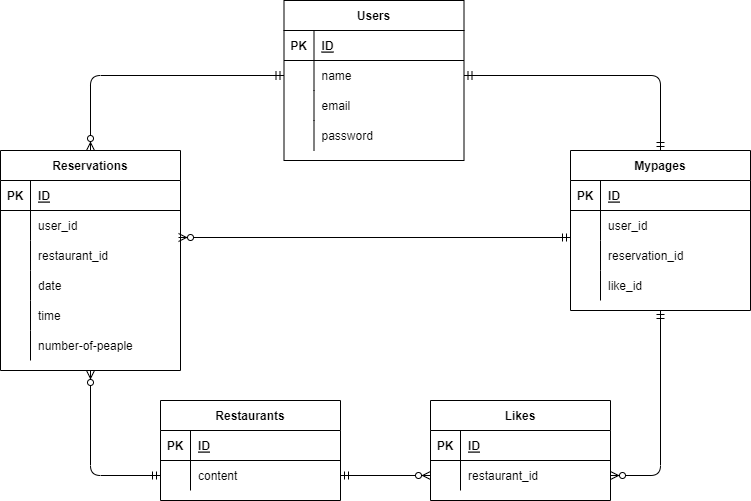

The diagram above was exported from draw.io. Its source (the exported page's mxGraphModel, read from the mxfile embedded in the PNG):
<mxGraphModel dx="1021" dy="782" grid="1" gridSize="10" guides="1" tooltips="1" connect="1" arrows="1" fold="1" page="1" pageScale="1" pageWidth="827" pageHeight="1169" math="0" shadow="0">
  <root>
    <mxCell id="0" />
    <mxCell id="1" parent="0" />
    <mxCell id="2" value="Users" style="shape=table;startSize=30;container=1;collapsible=1;childLayout=tableLayout;fixedRows=1;rowLines=0;fontStyle=1;align=center;resizeLast=1;" vertex="1" parent="1">
      <mxGeometry x="323.5" y="200" width="180" height="160" as="geometry" />
    </mxCell>
    <mxCell id="3" value="" style="shape=partialRectangle;collapsible=0;dropTarget=0;pointerEvents=0;fillColor=none;top=0;left=0;bottom=1;right=0;points=[[0,0.5],[1,0.5]];portConstraint=eastwest;" vertex="1" parent="2">
      <mxGeometry y="30" width="180" height="30" as="geometry" />
    </mxCell>
    <mxCell id="4" value="PK" style="shape=partialRectangle;connectable=0;fillColor=none;top=0;left=0;bottom=0;right=0;fontStyle=1;overflow=hidden;" vertex="1" parent="3">
      <mxGeometry width="30" height="30" as="geometry">
        <mxRectangle width="30" height="30" as="alternateBounds" />
      </mxGeometry>
    </mxCell>
    <mxCell id="5" value="ID" style="shape=partialRectangle;connectable=0;fillColor=none;top=0;left=0;bottom=0;right=0;align=left;spacingLeft=6;fontStyle=5;overflow=hidden;" vertex="1" parent="3">
      <mxGeometry x="30" width="150" height="30" as="geometry">
        <mxRectangle width="150" height="30" as="alternateBounds" />
      </mxGeometry>
    </mxCell>
    <mxCell id="6" value="" style="shape=partialRectangle;collapsible=0;dropTarget=0;pointerEvents=0;fillColor=none;top=0;left=0;bottom=0;right=0;points=[[0,0.5],[1,0.5]];portConstraint=eastwest;" vertex="1" parent="2">
      <mxGeometry y="60" width="180" height="30" as="geometry" />
    </mxCell>
    <mxCell id="7" value="" style="shape=partialRectangle;connectable=0;fillColor=none;top=0;left=0;bottom=0;right=0;editable=1;overflow=hidden;" vertex="1" parent="6">
      <mxGeometry width="30" height="30" as="geometry">
        <mxRectangle width="30" height="30" as="alternateBounds" />
      </mxGeometry>
    </mxCell>
    <mxCell id="8" value="name" style="shape=partialRectangle;connectable=0;fillColor=none;top=0;left=0;bottom=0;right=0;align=left;spacingLeft=6;overflow=hidden;" vertex="1" parent="6">
      <mxGeometry x="30" width="150" height="30" as="geometry">
        <mxRectangle width="150" height="30" as="alternateBounds" />
      </mxGeometry>
    </mxCell>
    <mxCell id="9" value="" style="shape=partialRectangle;collapsible=0;dropTarget=0;pointerEvents=0;fillColor=none;top=0;left=0;bottom=0;right=0;points=[[0,0.5],[1,0.5]];portConstraint=eastwest;" vertex="1" parent="2">
      <mxGeometry y="90" width="180" height="30" as="geometry" />
    </mxCell>
    <mxCell id="10" value="" style="shape=partialRectangle;connectable=0;fillColor=none;top=0;left=0;bottom=0;right=0;editable=1;overflow=hidden;" vertex="1" parent="9">
      <mxGeometry width="30" height="30" as="geometry">
        <mxRectangle width="30" height="30" as="alternateBounds" />
      </mxGeometry>
    </mxCell>
    <mxCell id="11" value="email" style="shape=partialRectangle;connectable=0;fillColor=none;top=0;left=0;bottom=0;right=0;align=left;spacingLeft=6;overflow=hidden;" vertex="1" parent="9">
      <mxGeometry x="30" width="150" height="30" as="geometry">
        <mxRectangle width="150" height="30" as="alternateBounds" />
      </mxGeometry>
    </mxCell>
    <mxCell id="12" value="" style="shape=partialRectangle;collapsible=0;dropTarget=0;pointerEvents=0;fillColor=none;top=0;left=0;bottom=0;right=0;points=[[0,0.5],[1,0.5]];portConstraint=eastwest;" vertex="1" parent="2">
      <mxGeometry y="120" width="180" height="30" as="geometry" />
    </mxCell>
    <mxCell id="13" value="" style="shape=partialRectangle;connectable=0;fillColor=none;top=0;left=0;bottom=0;right=0;editable=1;overflow=hidden;" vertex="1" parent="12">
      <mxGeometry width="30" height="30" as="geometry">
        <mxRectangle width="30" height="30" as="alternateBounds" />
      </mxGeometry>
    </mxCell>
    <mxCell id="14" value="password" style="shape=partialRectangle;connectable=0;fillColor=none;top=0;left=0;bottom=0;right=0;align=left;spacingLeft=6;overflow=hidden;" vertex="1" parent="12">
      <mxGeometry x="30" width="150" height="30" as="geometry">
        <mxRectangle width="150" height="30" as="alternateBounds" />
      </mxGeometry>
    </mxCell>
    <mxCell id="63" value="Reservations" style="shape=table;startSize=30;container=1;collapsible=1;childLayout=tableLayout;fixedRows=1;rowLines=0;fontStyle=1;align=center;resizeLast=1;" vertex="1" parent="1">
      <mxGeometry x="40" y="350" width="180" height="220" as="geometry" />
    </mxCell>
    <mxCell id="64" value="" style="shape=partialRectangle;collapsible=0;dropTarget=0;pointerEvents=0;fillColor=none;top=0;left=0;bottom=1;right=0;points=[[0,0.5],[1,0.5]];portConstraint=eastwest;" vertex="1" parent="63">
      <mxGeometry y="30" width="180" height="30" as="geometry" />
    </mxCell>
    <mxCell id="65" value="PK" style="shape=partialRectangle;connectable=0;fillColor=none;top=0;left=0;bottom=0;right=0;fontStyle=1;overflow=hidden;" vertex="1" parent="64">
      <mxGeometry width="30" height="30" as="geometry">
        <mxRectangle width="30" height="30" as="alternateBounds" />
      </mxGeometry>
    </mxCell>
    <mxCell id="66" value="ID" style="shape=partialRectangle;connectable=0;fillColor=none;top=0;left=0;bottom=0;right=0;align=left;spacingLeft=6;fontStyle=5;overflow=hidden;" vertex="1" parent="64">
      <mxGeometry x="30" width="150" height="30" as="geometry">
        <mxRectangle width="150" height="30" as="alternateBounds" />
      </mxGeometry>
    </mxCell>
    <mxCell id="67" value="" style="shape=partialRectangle;collapsible=0;dropTarget=0;pointerEvents=0;fillColor=none;top=0;left=0;bottom=0;right=0;points=[[0,0.5],[1,0.5]];portConstraint=eastwest;" vertex="1" parent="63">
      <mxGeometry y="60" width="180" height="30" as="geometry" />
    </mxCell>
    <mxCell id="68" value="" style="shape=partialRectangle;connectable=0;fillColor=none;top=0;left=0;bottom=0;right=0;editable=1;overflow=hidden;" vertex="1" parent="67">
      <mxGeometry width="30" height="30" as="geometry">
        <mxRectangle width="30" height="30" as="alternateBounds" />
      </mxGeometry>
    </mxCell>
    <mxCell id="69" value="user_id" style="shape=partialRectangle;connectable=0;fillColor=none;top=0;left=0;bottom=0;right=0;align=left;spacingLeft=6;overflow=hidden;" vertex="1" parent="67">
      <mxGeometry x="30" width="150" height="30" as="geometry">
        <mxRectangle width="150" height="30" as="alternateBounds" />
      </mxGeometry>
    </mxCell>
    <mxCell id="70" value="" style="shape=partialRectangle;collapsible=0;dropTarget=0;pointerEvents=0;fillColor=none;top=0;left=0;bottom=0;right=0;points=[[0,0.5],[1,0.5]];portConstraint=eastwest;" vertex="1" parent="63">
      <mxGeometry y="90" width="180" height="30" as="geometry" />
    </mxCell>
    <mxCell id="71" value="" style="shape=partialRectangle;connectable=0;fillColor=none;top=0;left=0;bottom=0;right=0;editable=1;overflow=hidden;" vertex="1" parent="70">
      <mxGeometry width="30" height="30" as="geometry">
        <mxRectangle width="30" height="30" as="alternateBounds" />
      </mxGeometry>
    </mxCell>
    <mxCell id="72" value="restaurant_id" style="shape=partialRectangle;connectable=0;fillColor=none;top=0;left=0;bottom=0;right=0;align=left;spacingLeft=6;overflow=hidden;" vertex="1" parent="70">
      <mxGeometry x="30" width="150" height="30" as="geometry">
        <mxRectangle width="150" height="30" as="alternateBounds" />
      </mxGeometry>
    </mxCell>
    <mxCell id="73" value="" style="shape=partialRectangle;collapsible=0;dropTarget=0;pointerEvents=0;fillColor=none;top=0;left=0;bottom=0;right=0;points=[[0,0.5],[1,0.5]];portConstraint=eastwest;" vertex="1" parent="63">
      <mxGeometry y="120" width="180" height="30" as="geometry" />
    </mxCell>
    <mxCell id="74" value="" style="shape=partialRectangle;connectable=0;fillColor=none;top=0;left=0;bottom=0;right=0;editable=1;overflow=hidden;" vertex="1" parent="73">
      <mxGeometry width="30" height="30" as="geometry">
        <mxRectangle width="30" height="30" as="alternateBounds" />
      </mxGeometry>
    </mxCell>
    <mxCell id="75" value="date" style="shape=partialRectangle;connectable=0;fillColor=none;top=0;left=0;bottom=0;right=0;align=left;spacingLeft=6;overflow=hidden;" vertex="1" parent="73">
      <mxGeometry x="30" width="150" height="30" as="geometry">
        <mxRectangle width="150" height="30" as="alternateBounds" />
      </mxGeometry>
    </mxCell>
    <mxCell id="93" value="" style="shape=partialRectangle;collapsible=0;dropTarget=0;pointerEvents=0;fillColor=none;top=0;left=0;bottom=0;right=0;points=[[0,0.5],[1,0.5]];portConstraint=eastwest;" vertex="1" parent="63">
      <mxGeometry y="150" width="180" height="30" as="geometry" />
    </mxCell>
    <mxCell id="94" value="" style="shape=partialRectangle;connectable=0;fillColor=none;top=0;left=0;bottom=0;right=0;editable=1;overflow=hidden;" vertex="1" parent="93">
      <mxGeometry width="30" height="30" as="geometry">
        <mxRectangle width="30" height="30" as="alternateBounds" />
      </mxGeometry>
    </mxCell>
    <mxCell id="95" value="time" style="shape=partialRectangle;connectable=0;fillColor=none;top=0;left=0;bottom=0;right=0;align=left;spacingLeft=6;overflow=hidden;" vertex="1" parent="93">
      <mxGeometry x="30" width="150" height="30" as="geometry">
        <mxRectangle width="150" height="30" as="alternateBounds" />
      </mxGeometry>
    </mxCell>
    <mxCell id="97" value="" style="shape=partialRectangle;collapsible=0;dropTarget=0;pointerEvents=0;fillColor=none;top=0;left=0;bottom=0;right=0;points=[[0,0.5],[1,0.5]];portConstraint=eastwest;" vertex="1" parent="63">
      <mxGeometry y="180" width="180" height="30" as="geometry" />
    </mxCell>
    <mxCell id="98" value="" style="shape=partialRectangle;connectable=0;fillColor=none;top=0;left=0;bottom=0;right=0;editable=1;overflow=hidden;" vertex="1" parent="97">
      <mxGeometry width="30" height="30" as="geometry">
        <mxRectangle width="30" height="30" as="alternateBounds" />
      </mxGeometry>
    </mxCell>
    <mxCell id="99" value="number-of-peaple" style="shape=partialRectangle;connectable=0;fillColor=none;top=0;left=0;bottom=0;right=0;align=left;spacingLeft=6;overflow=hidden;" vertex="1" parent="97">
      <mxGeometry x="30" width="150" height="30" as="geometry">
        <mxRectangle width="150" height="30" as="alternateBounds" />
      </mxGeometry>
    </mxCell>
    <mxCell id="76" value="Restaurants" style="shape=table;startSize=30;container=1;collapsible=1;childLayout=tableLayout;fixedRows=1;rowLines=0;fontStyle=1;align=center;resizeLast=1;" vertex="1" parent="1">
      <mxGeometry x="200" y="600" width="180" height="100" as="geometry" />
    </mxCell>
    <mxCell id="77" value="" style="shape=partialRectangle;collapsible=0;dropTarget=0;pointerEvents=0;fillColor=none;top=0;left=0;bottom=1;right=0;points=[[0,0.5],[1,0.5]];portConstraint=eastwest;" vertex="1" parent="76">
      <mxGeometry y="30" width="180" height="30" as="geometry" />
    </mxCell>
    <mxCell id="78" value="PK" style="shape=partialRectangle;connectable=0;fillColor=none;top=0;left=0;bottom=0;right=0;fontStyle=1;overflow=hidden;" vertex="1" parent="77">
      <mxGeometry width="30" height="30" as="geometry">
        <mxRectangle width="30" height="30" as="alternateBounds" />
      </mxGeometry>
    </mxCell>
    <mxCell id="79" value="ID" style="shape=partialRectangle;connectable=0;fillColor=none;top=0;left=0;bottom=0;right=0;align=left;spacingLeft=6;fontStyle=5;overflow=hidden;" vertex="1" parent="77">
      <mxGeometry x="30" width="150" height="30" as="geometry">
        <mxRectangle width="150" height="30" as="alternateBounds" />
      </mxGeometry>
    </mxCell>
    <mxCell id="80" value="" style="shape=partialRectangle;collapsible=0;dropTarget=0;pointerEvents=0;fillColor=none;top=0;left=0;bottom=0;right=0;points=[[0,0.5],[1,0.5]];portConstraint=eastwest;" vertex="1" parent="76">
      <mxGeometry y="60" width="180" height="30" as="geometry" />
    </mxCell>
    <mxCell id="81" value="" style="shape=partialRectangle;connectable=0;fillColor=none;top=0;left=0;bottom=0;right=0;editable=1;overflow=hidden;" vertex="1" parent="80">
      <mxGeometry width="30" height="30" as="geometry">
        <mxRectangle width="30" height="30" as="alternateBounds" />
      </mxGeometry>
    </mxCell>
    <mxCell id="82" value="content" style="shape=partialRectangle;connectable=0;fillColor=none;top=0;left=0;bottom=0;right=0;align=left;spacingLeft=6;overflow=hidden;" vertex="1" parent="80">
      <mxGeometry x="30" width="150" height="30" as="geometry">
        <mxRectangle width="150" height="30" as="alternateBounds" />
      </mxGeometry>
    </mxCell>
    <mxCell id="100" value="Mypages" style="shape=table;startSize=30;container=1;collapsible=1;childLayout=tableLayout;fixedRows=1;rowLines=0;fontStyle=1;align=center;resizeLast=1;" vertex="1" parent="1">
      <mxGeometry x="610" y="350" width="180" height="160" as="geometry" />
    </mxCell>
    <mxCell id="101" value="" style="shape=partialRectangle;collapsible=0;dropTarget=0;pointerEvents=0;fillColor=none;top=0;left=0;bottom=1;right=0;points=[[0,0.5],[1,0.5]];portConstraint=eastwest;" vertex="1" parent="100">
      <mxGeometry y="30" width="180" height="30" as="geometry" />
    </mxCell>
    <mxCell id="102" value="PK" style="shape=partialRectangle;connectable=0;fillColor=none;top=0;left=0;bottom=0;right=0;fontStyle=1;overflow=hidden;" vertex="1" parent="101">
      <mxGeometry width="30" height="30" as="geometry">
        <mxRectangle width="30" height="30" as="alternateBounds" />
      </mxGeometry>
    </mxCell>
    <mxCell id="103" value="ID" style="shape=partialRectangle;connectable=0;fillColor=none;top=0;left=0;bottom=0;right=0;align=left;spacingLeft=6;fontStyle=5;overflow=hidden;" vertex="1" parent="101">
      <mxGeometry x="30" width="150" height="30" as="geometry">
        <mxRectangle width="150" height="30" as="alternateBounds" />
      </mxGeometry>
    </mxCell>
    <mxCell id="104" value="" style="shape=partialRectangle;collapsible=0;dropTarget=0;pointerEvents=0;fillColor=none;top=0;left=0;bottom=0;right=0;points=[[0,0.5],[1,0.5]];portConstraint=eastwest;" vertex="1" parent="100">
      <mxGeometry y="60" width="180" height="30" as="geometry" />
    </mxCell>
    <mxCell id="105" value="" style="shape=partialRectangle;connectable=0;fillColor=none;top=0;left=0;bottom=0;right=0;editable=1;overflow=hidden;" vertex="1" parent="104">
      <mxGeometry width="30" height="30" as="geometry">
        <mxRectangle width="30" height="30" as="alternateBounds" />
      </mxGeometry>
    </mxCell>
    <mxCell id="106" value="user_id" style="shape=partialRectangle;connectable=0;fillColor=none;top=0;left=0;bottom=0;right=0;align=left;spacingLeft=6;overflow=hidden;" vertex="1" parent="104">
      <mxGeometry x="30" width="150" height="30" as="geometry">
        <mxRectangle width="150" height="30" as="alternateBounds" />
      </mxGeometry>
    </mxCell>
    <mxCell id="107" value="" style="shape=partialRectangle;collapsible=0;dropTarget=0;pointerEvents=0;fillColor=none;top=0;left=0;bottom=0;right=0;points=[[0,0.5],[1,0.5]];portConstraint=eastwest;" vertex="1" parent="100">
      <mxGeometry y="90" width="180" height="30" as="geometry" />
    </mxCell>
    <mxCell id="108" value="" style="shape=partialRectangle;connectable=0;fillColor=none;top=0;left=0;bottom=0;right=0;editable=1;overflow=hidden;" vertex="1" parent="107">
      <mxGeometry width="30" height="30" as="geometry">
        <mxRectangle width="30" height="30" as="alternateBounds" />
      </mxGeometry>
    </mxCell>
    <mxCell id="109" value="reservation_id" style="shape=partialRectangle;connectable=0;fillColor=none;top=0;left=0;bottom=0;right=0;align=left;spacingLeft=6;overflow=hidden;" vertex="1" parent="107">
      <mxGeometry x="30" width="150" height="30" as="geometry">
        <mxRectangle width="150" height="30" as="alternateBounds" />
      </mxGeometry>
    </mxCell>
    <mxCell id="110" value="" style="shape=partialRectangle;collapsible=0;dropTarget=0;pointerEvents=0;fillColor=none;top=0;left=0;bottom=0;right=0;points=[[0,0.5],[1,0.5]];portConstraint=eastwest;" vertex="1" parent="100">
      <mxGeometry y="120" width="180" height="30" as="geometry" />
    </mxCell>
    <mxCell id="111" value="" style="shape=partialRectangle;connectable=0;fillColor=none;top=0;left=0;bottom=0;right=0;editable=1;overflow=hidden;" vertex="1" parent="110">
      <mxGeometry width="30" height="30" as="geometry">
        <mxRectangle width="30" height="30" as="alternateBounds" />
      </mxGeometry>
    </mxCell>
    <mxCell id="112" value="like_id" style="shape=partialRectangle;connectable=0;fillColor=none;top=0;left=0;bottom=0;right=0;align=left;spacingLeft=6;overflow=hidden;" vertex="1" parent="110">
      <mxGeometry x="30" width="150" height="30" as="geometry">
        <mxRectangle width="150" height="30" as="alternateBounds" />
      </mxGeometry>
    </mxCell>
    <mxCell id="113" value="Likes" style="shape=table;startSize=30;container=1;collapsible=1;childLayout=tableLayout;fixedRows=1;rowLines=0;fontStyle=1;align=center;resizeLast=1;" vertex="1" parent="1">
      <mxGeometry x="470" y="600" width="180" height="100" as="geometry" />
    </mxCell>
    <mxCell id="114" value="" style="shape=partialRectangle;collapsible=0;dropTarget=0;pointerEvents=0;fillColor=none;top=0;left=0;bottom=1;right=0;points=[[0,0.5],[1,0.5]];portConstraint=eastwest;" vertex="1" parent="113">
      <mxGeometry y="30" width="180" height="30" as="geometry" />
    </mxCell>
    <mxCell id="115" value="PK" style="shape=partialRectangle;connectable=0;fillColor=none;top=0;left=0;bottom=0;right=0;fontStyle=1;overflow=hidden;" vertex="1" parent="114">
      <mxGeometry width="30" height="30" as="geometry">
        <mxRectangle width="30" height="30" as="alternateBounds" />
      </mxGeometry>
    </mxCell>
    <mxCell id="116" value="ID" style="shape=partialRectangle;connectable=0;fillColor=none;top=0;left=0;bottom=0;right=0;align=left;spacingLeft=6;fontStyle=5;overflow=hidden;" vertex="1" parent="114">
      <mxGeometry x="30" width="150" height="30" as="geometry">
        <mxRectangle width="150" height="30" as="alternateBounds" />
      </mxGeometry>
    </mxCell>
    <mxCell id="121" value="" style="shape=partialRectangle;collapsible=0;dropTarget=0;pointerEvents=0;fillColor=none;top=0;left=0;bottom=0;right=0;points=[[0,0.5],[1,0.5]];portConstraint=eastwest;" vertex="1" parent="113">
      <mxGeometry y="60" width="180" height="30" as="geometry" />
    </mxCell>
    <mxCell id="122" value="" style="shape=partialRectangle;connectable=0;fillColor=none;top=0;left=0;bottom=0;right=0;editable=1;overflow=hidden;" vertex="1" parent="121">
      <mxGeometry width="30" height="30" as="geometry">
        <mxRectangle width="30" height="30" as="alternateBounds" />
      </mxGeometry>
    </mxCell>
    <mxCell id="123" value="restaurant_id" style="shape=partialRectangle;connectable=0;fillColor=none;top=0;left=0;bottom=0;right=0;align=left;spacingLeft=6;overflow=hidden;" vertex="1" parent="121">
      <mxGeometry x="30" width="150" height="30" as="geometry">
        <mxRectangle width="150" height="30" as="alternateBounds" />
      </mxGeometry>
    </mxCell>
    <mxCell id="140" value="" style="fontSize=12;html=1;endArrow=ERzeroToMany;startArrow=ERmandOne;entryX=0;entryY=0.5;entryDx=0;entryDy=0;exitX=1;exitY=0.5;exitDx=0;exitDy=0;" edge="1" parent="1" source="80" target="121">
      <mxGeometry width="100" height="100" relative="1" as="geometry">
        <mxPoint x="460" y="520" as="sourcePoint" />
        <mxPoint x="354" y="580" as="targetPoint" />
      </mxGeometry>
    </mxCell>
    <mxCell id="141" value="" style="fontSize=12;html=1;endArrow=ERzeroToMany;startArrow=ERmandOne;entryX=1;entryY=0.5;entryDx=0;entryDy=0;edgeStyle=orthogonalEdgeStyle;exitX=0.5;exitY=1;exitDx=0;exitDy=0;" edge="1" parent="1" source="100" target="121">
      <mxGeometry width="100" height="100" relative="1" as="geometry">
        <mxPoint x="716" y="450" as="sourcePoint" />
        <mxPoint x="716" y="670" as="targetPoint" />
      </mxGeometry>
    </mxCell>
    <mxCell id="145" value="" style="edgeStyle=orthogonalEdgeStyle;fontSize=12;html=1;endArrow=ERzeroToMany;startArrow=ERmandOne;entryX=0.5;entryY=0;entryDx=0;entryDy=0;exitX=0;exitY=0.5;exitDx=0;exitDy=0;" edge="1" parent="1" source="6" target="63">
      <mxGeometry width="100" height="100" relative="1" as="geometry">
        <mxPoint x="324" y="285" as="sourcePoint" />
        <mxPoint x="240" y="430" as="targetPoint" />
      </mxGeometry>
    </mxCell>
    <mxCell id="147" value="" style="fontSize=12;html=1;endArrow=ERzeroToMany;startArrow=ERmandOne;entryX=0.989;entryY=-0.1;entryDx=0;entryDy=0;entryPerimeter=0;" edge="1" parent="1" target="70">
      <mxGeometry width="100" height="100" relative="1" as="geometry">
        <mxPoint x="610" y="437" as="sourcePoint" />
        <mxPoint x="310" y="421.99" as="targetPoint" />
      </mxGeometry>
    </mxCell>
    <mxCell id="148" value="" style="edgeStyle=orthogonalEdgeStyle;fontSize=12;html=1;endArrow=ERzeroToMany;startArrow=ERmandOne;entryX=0.5;entryY=1;entryDx=0;entryDy=0;exitX=0;exitY=0.5;exitDx=0;exitDy=0;" edge="1" parent="1" source="80" target="63">
      <mxGeometry width="100" height="100" relative="1" as="geometry">
        <mxPoint x="387.02" y="420" as="sourcePoint" />
        <mxPoint x="240.00000000000003" y="481.99" as="targetPoint" />
      </mxGeometry>
    </mxCell>
    <mxCell id="149" value="" style="fontSize=12;html=1;endArrow=ERmandOne;startArrow=ERmandOne;entryX=0.5;entryY=0;entryDx=0;entryDy=0;exitX=1;exitY=0.5;exitDx=0;exitDy=0;edgeStyle=orthogonalEdgeStyle;" edge="1" parent="1" source="6" target="100">
      <mxGeometry width="100" height="100" relative="1" as="geometry">
        <mxPoint x="504" y="285" as="sourcePoint" />
        <mxPoint x="795.0799999999999" y="280" as="targetPoint" />
      </mxGeometry>
    </mxCell>
  </root>
</mxGraphModel>